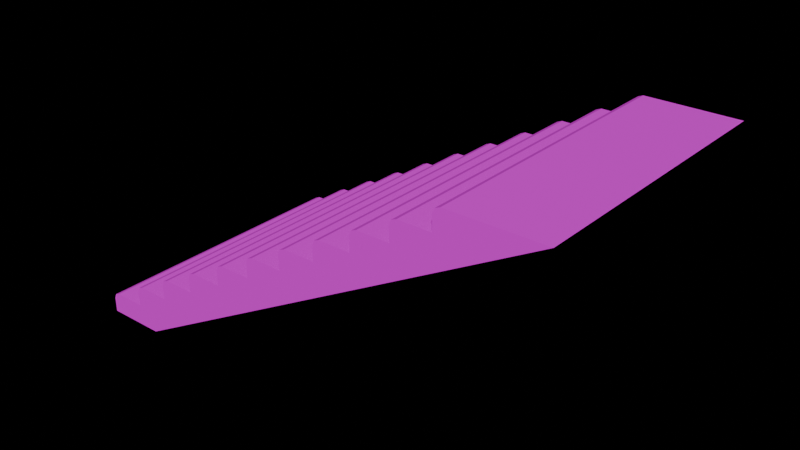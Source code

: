# Source: ladder.blend  (saved by Blender 4.3.34; exported with 4.5.12 LTS)
import bpy
from mathutils import Matrix  # noqa: F401  (used for matrix-valued properties, if any)

bpy.ops.wm.read_factory_settings(use_empty=True)
scene = bpy.context.scene
scene.name = 'Scene'

# ---- collections
col_collection = bpy.data.collections.new('Collection'); scene.collection.children.link(col_collection)

# ---- images (referenced by path relative to the original .blend; pixels are not part of the script)
import os
ASSET_DIR = os.environ.get("B2B_ASSET_DIR", "")  # directory of the original .blend (textures are referenced by path, not embedded)
HERE = os.path.dirname(os.path.abspath(__file__))  # packed textures are extracted next to this script under _unpacked/

def load_image(name, relpath, width, height, colorspace="sRGB"):
    """Load a texture the original file referenced (path relative to the .blend, or extracted next to this script)."""
    p = next((c for c in (os.path.join(HERE, relpath), os.path.join(ASSET_DIR, relpath)) if relpath and os.path.exists(c)), "")
    if p:
        img = bpy.data.images.load(p, check_existing=True)
        img.name = name
    else:  # same state as the original file: an image datablock whose file is absent (Cycles renders it pink)
        img = bpy.data.images.new(name, width, height)
        img.source = "FILE"
        img.filepath = "//" + (relpath or name)
    img.colorspace_settings.name = colorspace
    return img
img_eeeeeere_png_001 = load_image('eeeeeere.png.001', 'eeeeeere.png', 1024, 1024, 'sRGB')

# ---- materials (node trees are filled in below, after node groups)
mat_material = bpy.data.materials.new('Material')
mat_material.alpha_threshold = 0.0
mat_material.roughness = 0.5
mat_material.line_color = (0.0, 0.0, 0.0, 1.0)

# ---- material node trees
mat_material.use_nodes = True; mat_material.node_tree.nodes.clear()
_N = mat_material.node_tree.nodes; _L = mat_material.node_tree.links
n0 = _N.new('ShaderNodeOutputMaterial'); n0.name = 'Material Output'; n0.location = (300, 300)
n1 = _N.new('ShaderNodeBsdfPrincipled'); n1.name = 'Principled BSDF'; n1.location = (10, 300)
n1.inputs[2].default_value = 0.96
n1.inputs[3].default_value = 1.45
n2 = _N.new('ShaderNodeTexImage'); n2.name = 'Image Texture'; n2.location = (-371, 270)
n2.image = img_eeeeeere_png_001
n2.interpolation = 'Closest'
_L.new(n1.outputs[0], n0.inputs[0])
_L.new(n2.outputs[0], n1.inputs[0])
n0.is_active_output = True

# ---- world
world_world = bpy.data.worlds.new('World'); scene.world = world_world
world_world.use_nodes = True; world_world.node_tree.nodes.clear()
_N = world_world.node_tree.nodes; _L = world_world.node_tree.links
n0 = _N.new('ShaderNodeOutputWorld'); n0.name = 'World Output'; n0.location = (300, 300)
n1 = _N.new('ShaderNodeBackground'); n1.name = 'Background'; n1.location = (10, 300)
n1.inputs[0].default_value = (0.0, 0.0, 0.0, 1.0)
n1.inputs[1].default_value = 0.0
_L.new(n1.outputs[0], n0.inputs[0])
n0.is_active_output = True
world_world.color = (0.05088, 0.05088, 0.05088)
world_world.sun_shadow_jitter_overblur = 0.0

# ---- meshes
me_cube = bpy.data.meshes.new('Cube')
me_cube.from_pydata([(1.441, 25.0, 2.013), (1.441, -1.0, 2.013), (5.044, 25.0, 4.013), (5.044, -1.0, 4.013), (8.647, 25.0, 6.013), (8.647, -1.0, 6.013), (12.25, 25.0, 8.013), (12.25, -1.0, 8.013), (15.85, 25.0, 10.01), (15.85, -1.0, 10.01), (19.46, 25.0, 12.01), (19.46, -1.0, 12.01), (23.06, 25.0, 14.01), (23.06, -1.0, 14.01), (26.66, 25.0, 16.01), (26.66, -1.0, 16.01), (30.26, 25.0, 18.01), (30.26, -1.0, 18.01), (33.87, 25.0, 20.01), (33.87, -1.0, 20.01), (3.304, -1.0, 0.013), (42.93, -1.0, 22.01), (-2.162, 25.0, 0.013), (-2.162, -1.0, 0.013), (-2.162, 25.0, 0.013), (-2.162, -1.0, 0.013), (3.304, 25.0, 0.013), (42.93, 25.0, 22.01), (1.441, 25.0, 3.366), (2.088, 25.0, 4.013), (1.631, 25.0, 3.823), (2.088, -1.0, 4.013), (1.441, -1.0, 3.366), (1.631, -1.0, 3.823), (5.044, 25.0, 5.366), (5.691, 25.0, 6.013), (5.233, 25.0, 5.823), (5.691, -1.0, 6.013), (5.044, -1.0, 5.366), (5.233, -1.0, 5.823), (8.647, 25.0, 7.366), (9.294, 25.0, 8.013), (8.836, 25.0, 7.823), (9.294, -1.0, 8.013), (8.647, -1.0, 7.366), (8.836, -1.0, 7.823), (12.25, 25.0, 9.366), (12.9, 25.0, 10.01), (12.44, 25.0, 9.823), (12.9, -1.0, 10.01), (12.25, -1.0, 9.366), (12.44, -1.0, 9.823), (15.85, 25.0, 11.37), (16.5, 25.0, 12.01), (16.04, 25.0, 11.82), (16.5, -1.0, 12.01), (15.85, -1.0, 11.37), (16.04, -1.0, 11.82), (19.46, 25.0, 13.37), (20.1, 25.0, 14.01), (19.64, 25.0, 13.82), (20.1, -1.0, 14.01), (19.46, -1.0, 13.37), (19.64, -1.0, 13.82), (23.06, 25.0, 15.37), (23.7, 25.0, 16.01), (23.25, 25.0, 15.82), (23.7, -1.0, 16.01), (23.06, -1.0, 15.37), (23.25, -1.0, 15.82), (26.66, 25.0, 17.37), (27.31, 25.0, 18.01), (26.85, 25.0, 17.82), (27.31, -1.0, 18.01), (26.66, -1.0, 17.37), (26.85, -1.0, 17.82), (30.26, 25.0, 19.37), (30.91, 25.0, 20.01), (30.45, 25.0, 19.82), (30.91, -1.0, 20.01), (30.26, -1.0, 19.37), (30.45, -1.0, 19.82), (33.87, 25.0, 21.37), (34.51, 25.0, 22.01), (34.06, 25.0, 21.82), (34.51, -1.0, 22.01), (33.87, -1.0, 21.37), (34.06, -1.0, 21.82), (-2.162, 25.0, 1.366), (-1.515, 25.0, 2.013), (-1.972, 25.0, 1.823), (-1.515, -1.0, 2.013), (-2.162, -1.0, 1.366), (-1.972, -1.0, 1.823)], [], [(27, 26, 24, 22, 88, 90, 89, 0, 28, 30, 29, 2, 34, 36, 35, 4, 40, 42, 41, 6, 46, 48, 47, 8, 52, 54, 53, 10, 58, 60, 59, 12, 64, 66, 65, 14, 70, 72, 71, 16, 76, 78, 77, 18, 82, 84, 83), (31, 3, 2, 29), (4, 5, 44, 40), (47, 49, 9, 8), (5, 4, 35, 37), (6, 7, 50, 46), (43, 7, 6, 41), (10, 11, 62, 58), (8, 9, 56, 52), (12, 13, 68, 64), (55, 11, 10, 53), (14, 15, 74, 70), (59, 61, 13, 12), (79, 19, 18, 77), (67, 15, 14, 65), (16, 17, 80, 76), (17, 16, 71, 73), (85, 21, 27, 83), (2, 3, 38, 34), (23, 92, 88, 22), (18, 19, 86, 82), (0, 89, 91, 1), (25, 20, 21, 85, 87, 86, 19, 79, 81, 80, 17, 73, 75, 74, 15, 67, 69, 68, 13, 61, 63, 62, 11, 55, 57, 56, 9, 49, 51, 50, 7, 43, 45, 44, 5, 37, 39, 38, 3, 31, 33, 32, 1, 91, 93, 92, 23), (20, 26, 27, 21), (25, 24, 26, 20), (25, 23, 22, 24), (28, 32, 33, 30), (30, 33, 31, 29), (34, 38, 39, 36), (36, 39, 37, 35), (40, 44, 45, 42), (42, 45, 43, 41), (46, 50, 51, 48), (48, 51, 49, 47), (52, 56, 57, 54), (54, 57, 55, 53), (58, 62, 63, 60), (60, 63, 61, 59), (64, 68, 69, 66), (66, 69, 67, 65), (70, 74, 75, 72), (72, 75, 73, 71), (76, 80, 81, 78), (78, 81, 79, 77), (82, 86, 87, 84), (84, 87, 85, 83), (91, 89, 90, 93), (93, 90, 88, 92), (0, 1, 32, 28)])
_uv = me_cube.uv_layers.new(name='UVMap')
_uv.uv.foreach_set('vector', [-0.01044, 0.9312, 0.749, 0.3317, 0.8562, 0.3194, 0.8562, 0.3194, 0.8657, 0.3445, 0.8653, 0.3535, 0.8577, 0.3581, 0.7997, 0.365, 0.8091, 0.3907, 0.8086, 0.3999, 0.8008, 0.4047, 0.7415, 0.4121, 0.7508, 0.4383, 0.7501, 0.4478, 0.7422, 0.4527, 0.6815, 0.4605, 0.6908, 0.4874, 0.69, 0.497, 0.6818, 0.5021, 0.6197, 0.5104, 0.6289, 0.5379, 0.628, 0.5478, 0.6195, 0.553, 0.5561, 0.5619, 0.5651, 0.59, 0.564, 0.6001, 0.5553, 0.6055, 0.4904, 0.6149, 0.4993, 0.6437, 0.4981, 0.6541, 0.4891, 0.6597, 0.4226, 0.6697, 0.4314, 0.6991, 0.43, 0.7098, 0.4208, 0.7156, 0.3527, 0.7262, 0.3613, 0.7564, 0.3598, 0.7673, 0.3503, 0.7733, 0.2805, 0.7846, 0.2889, 0.8155, 0.2872, 0.8268, 0.2774, 0.833, 0.2058, 0.8449, 0.214, 0.8766, 0.2121, 0.8882, 0.202, 0.8946, 0.1084, -0.1166, 0.1888, -0.1166, 0.1888, 0.5907, 0.1084, 0.5907, 0.3424, 0.4849, 0.3424, -0.04128, 0.3916, -0.04128, 0.3916, 0.4849, 0.4024, 0.5907, 0.4024, -0.1166, 0.4828, -0.1166, 0.4828, 0.5907, 0.2868, -0.1166, 0.2868, 0.5907, 0.2064, 0.5907, 0.2064, -0.1166, 0.4152, 0.4849, 0.4152, -0.04128, 0.4643, -0.04128, 0.4643, 0.4849, 0.3044, -0.1166, 0.3848, -0.1166, 0.3848, 0.5907, 0.3044, 0.5907, 0.5606, 0.4849, 0.5606, -0.04128, 0.6098, -0.04128, 0.6098, 0.4849, 0.4879, 0.4849, 0.4879, -0.04128, 0.5371, -0.04128, 0.5371, 0.4849, 0.6333, 0.4849, 0.6333, -0.04128, 0.6825, -0.04128, 0.6825, 0.4849, 0.5004, -0.1166, 0.5808, -0.1166, 0.5808, 0.5907, 0.5004, 0.5907, 0.706, 0.4849, 0.706, -0.04128, 0.7552, -0.04128, 0.7552, 0.4849, 0.5984, 0.5907, 0.5984, -0.1166, 0.6788, -0.1166, 0.6788, 0.5907, 0.6905, 0.0236, 0.7365, 0.0236, 0.7365, 0.4281, 0.6905, 0.4281, 0.5784, 0.0236, 0.6244, 0.0236, 0.6244, 0.4281, 0.5784, 0.4281, 0.7787, 0.4849, 0.7787, -0.04128, 0.8279, -0.04128, 0.8279, 0.4849, 0.6804, 0.0236, 0.6804, 0.4281, 0.6344, 0.4281, 0.6344, 0.0236, 0.7465, 0.0236, 0.8776, 0.0236, 0.8776, 0.4281, 0.7465, 0.4281, 0.2697, 0.4849, 0.2697, -0.04128, 0.3189, -0.04128, 0.3189, 0.4849, 0.1243, -0.04128, 0.1735, -0.04128, 0.1735, 0.4849, 0.1243, 0.4849, 0.8515, 0.4849, 0.8515, -0.04128, 0.9006, -0.04128, 0.9006, 0.4849, 0.09076, 0.5907, 0.01036, 0.5907, 0.01036, -0.1166, 0.09076, -0.1166, 0.7721, 0.4935, 0.6937, 0.5041, 0.1644, 0.9387, 0.3087, 0.9132, 0.3156, 0.9088, 0.3167, 0.9007, 0.3107, 0.8786, 0.3599, 0.8701, 0.3667, 0.8657, 0.3677, 0.8578, 0.3616, 0.8361, 0.41, 0.828, 0.4166, 0.8237, 0.4175, 0.8159, 0.4114, 0.7946, 0.4589, 0.7868, 0.4653, 0.7826, 0.4662, 0.775, 0.46, 0.754, 0.5067, 0.7465, 0.513, 0.7424, 0.5139, 0.7349, 0.5075, 0.7143, 0.5535, 0.7071, 0.5597, 0.7031, 0.5604, 0.6958, 0.5541, 0.6755, 0.5993, 0.6686, 0.6053, 0.6647, 0.606, 0.6575, 0.5996, 0.6375, 0.6441, 0.6309, 0.65, 0.6271, 0.6506, 0.62, 0.6441, 0.6003, 0.6879, 0.594, 0.6937, 0.5903, 0.6942, 0.5833, 0.6877, 0.564, 0.7308, 0.5578, 0.7365, 0.5542, 0.737, 0.5474, 0.7303, 0.5284, 0.7728, 0.5225, 0.7783, 0.5189, 0.7788, 0.5122, 0.7721, 0.4935, 0.1441, 0.9254, 0.1441, 0.5463, 0.7205, 0.5463, 0.7205, 0.9254, 0.7721, 0.4935, 0.8562, 0.3194, 0.749, 0.3317, 0.6937, 0.5041, 0.125, 0.75, 0.125, 0.75, 0.125, 0.5, 0.125, 0.5, 0.2462, 0.4849, 0.2462, -0.04128, 0.2628, -0.04128, 0.2628, 0.4849, 0.2628, 0.4849, 0.2628, -0.04128, 0.2697, -0.04128, 0.2697, 0.4849, 0.3189, 0.4849, 0.3189, -0.04128, 0.3355, -0.04128, 0.3355, 0.4849, 0.3355, 0.4849, 0.3355, -0.04128, 0.3424, -0.04128, 0.3424, 0.4849, 0.3916, 0.4849, 0.3916, -0.04128, 0.4083, -0.04128, 0.4083, 0.4849, 0.4083, 0.4849, 0.4083, -0.04128, 0.4152, -0.04128, 0.4152, 0.4849, 0.4643, 0.4849, 0.4643, -0.04128, 0.481, -0.04128, 0.481, 0.4849, 0.481, 0.4849, 0.481, -0.04128, 0.4879, -0.04128, 0.4879, 0.4849, 0.5371, 0.4849, 0.5371, -0.04128, 0.5537, -0.04128, 0.5537, 0.4849, 0.5537, 0.4849, 0.5537, -0.04128, 0.5606, -0.04128, 0.5606, 0.4849, 0.6098, 0.4849, 0.6098, -0.04128, 0.6264, -0.04128, 0.6264, 0.4849, 0.6264, 0.4849, 0.6264, -0.04128, 0.6333, -0.04128, 0.6333, 0.4849, 0.6825, 0.4849, 0.6825, -0.04128, 0.6991, -0.04128, 0.6991, 0.4849, 0.6991, 0.4849, 0.6991, -0.04128, 0.706, -0.04128, 0.706, 0.4849, 0.7552, 0.4849, 0.7552, -0.04128, 0.7718, -0.04128, 0.7718, 0.4849, 0.7718, 0.4849, 0.7718, -0.04128, 0.7787, -0.04128, 0.7787, 0.4849, 0.8279, 0.4849, 0.8279, -0.04128, 0.8446, -0.04128, 0.8446, 0.4849, 0.8446, 0.4849, 0.8446, -0.04128, 0.8515, -0.04128, 0.8515, 0.4849, 0.9006, 0.4849, 0.9006, -0.04128, 0.9173, -0.04128, 0.9173, 0.4849, 0.9173, 0.4849, 0.9173, -0.04128, 0.9242, -0.04128, 0.9242, 0.4849, 0.197, -0.04128, 0.197, 0.4849, 0.1901, 0.4849, 0.1901, -0.04128, 0.1901, -0.04128, 0.1901, 0.4849, 0.1735, 0.4849, 0.1735, -0.04128, 0.197, 0.4849, 0.197, -0.04128, 0.2462, -0.04128, 0.2462, 0.4849])
me_cube.materials.append(mat_material)
me_cube.use_mirror_vertex_groups = False
me_cube.update()

# ---- objects
ob_cube = bpy.data.objects.new('Cube', me_cube)

# ---- transforms, parenting, visibility, modifiers, constraints
ob_cube.location = (0.0, 0.0, 0.0)
ob_cube.lock_rotations_4d = False
ob_cube.empty_display_type = 'ARROWS'
ob_cube.lineart.crease_threshold = 0.0

# ---- collection membership
col_collection.objects.link(ob_cube)

# ---- scene / render settings (as saved in the file)
scene.frame_start = 1; scene.frame_end = 250; scene.frame_set(1)
scene.render.engine = 'CYCLES'
scene.cycles.samples = 32
scene.cycles.bake_type = 'DIFFUSE'
bpy.context.view_layer.update()

# ---- added for rendering (the .blend has no active camera and no usable light): camera, sun
cam_auto = bpy.data.cameras.new('AutoCamera')
cam_auto.lens = 50.0
cam_auto.sensor_width = 36.0
cam_auto.clip_end = 1000.0
ob_auto_camera = bpy.data.objects.new('AutoCamera', cam_auto)
scene.collection.objects.link(ob_auto_camera)
ob_auto_camera.location = (72.6737, -50.7445, 52.8427)
ob_auto_camera.rotation_euler = (1.09748, -7.21219e-08, 0.694738)
scene.camera = ob_auto_camera
light_auto_sun = bpy.data.lights.new('AutoSun', 'SUN')
light_auto_sun.energy = 3.0
light_auto_sun.angle = 0.0523599
ob_auto_sun = bpy.data.objects.new('AutoSun', light_auto_sun)
scene.collection.objects.link(ob_auto_sun)
ob_auto_sun.rotation_euler = (0.872665, 0.174533, 0.523599)
bpy.context.view_layer.update()
